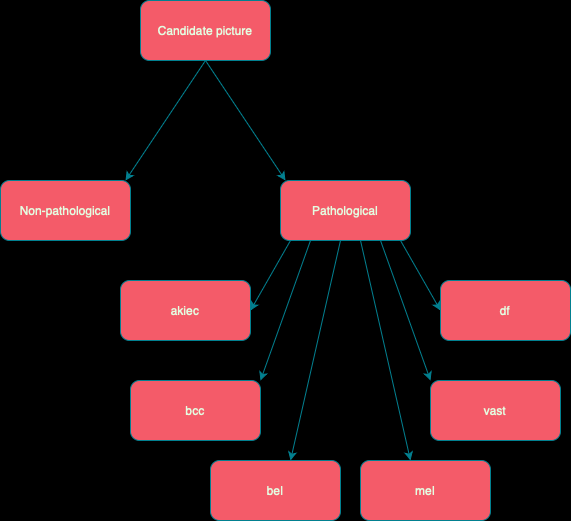

The diagram above was exported from draw.io. Its source (the exported page's mxGraphModel, read from the mxfile embedded in the PNG):
<mxGraphModel dx="1152" dy="665" grid="1" gridSize="10" guides="1" tooltips="1" connect="1" arrows="1" fold="1" page="1" pageScale="1" pageWidth="850" pageHeight="1100" background="#000000" math="0" shadow="0">
  <root>
    <mxCell id="0" />
    <mxCell id="1" parent="0" />
    <mxCell id="h-WqpfFm6d8J1OkZMi-W-1" value="Candidate picture" style="rounded=1;whiteSpace=wrap;html=1;labelBackgroundColor=none;fillColor=#F45B69;strokeColor=#028090;fontColor=#E4FDE1;" vertex="1" parent="1">
      <mxGeometry x="380" y="60" width="130" height="60" as="geometry" />
    </mxCell>
    <mxCell id="h-WqpfFm6d8J1OkZMi-W-2" value="" style="endArrow=classic;html=1;rounded=0;labelBackgroundColor=none;fontColor=default;strokeColor=#028090;" edge="1" parent="1">
      <mxGeometry width="50" height="50" relative="1" as="geometry">
        <mxPoint x="445" y="120" as="sourcePoint" />
        <mxPoint x="365" y="240" as="targetPoint" />
        <Array as="points" />
      </mxGeometry>
    </mxCell>
    <mxCell id="h-WqpfFm6d8J1OkZMi-W-3" value="" style="endArrow=classic;html=1;rounded=0;labelBackgroundColor=none;fontColor=default;strokeColor=#028090;" edge="1" parent="1">
      <mxGeometry width="50" height="50" relative="1" as="geometry">
        <mxPoint x="445" y="120" as="sourcePoint" />
        <mxPoint x="525" y="240" as="targetPoint" />
        <Array as="points" />
      </mxGeometry>
    </mxCell>
    <mxCell id="h-WqpfFm6d8J1OkZMi-W-4" value="Non-pathological" style="rounded=1;whiteSpace=wrap;html=1;labelBackgroundColor=none;fillColor=#F45B69;strokeColor=#028090;fontColor=#E4FDE1;" vertex="1" parent="1">
      <mxGeometry x="240" y="240" width="130" height="60" as="geometry" />
    </mxCell>
    <mxCell id="h-WqpfFm6d8J1OkZMi-W-5" value="Pathological" style="rounded=1;whiteSpace=wrap;html=1;labelBackgroundColor=none;fillColor=#F45B69;strokeColor=#028090;fontColor=#E4FDE1;" vertex="1" parent="1">
      <mxGeometry x="520" y="240" width="130" height="60" as="geometry" />
    </mxCell>
    <mxCell id="h-WqpfFm6d8J1OkZMi-W-6" value="" style="endArrow=classic;html=1;rounded=0;labelBackgroundColor=none;fontColor=default;strokeColor=#028090;" edge="1" parent="1">
      <mxGeometry width="50" height="50" relative="1" as="geometry">
        <mxPoint x="530" y="300" as="sourcePoint" />
        <mxPoint x="490" y="370" as="targetPoint" />
      </mxGeometry>
    </mxCell>
    <mxCell id="h-WqpfFm6d8J1OkZMi-W-7" value="" style="endArrow=classic;html=1;rounded=0;labelBackgroundColor=none;fontColor=default;strokeColor=#028090;" edge="1" parent="1">
      <mxGeometry width="50" height="50" relative="1" as="geometry">
        <mxPoint x="550" y="300" as="sourcePoint" />
        <mxPoint x="500" y="440" as="targetPoint" />
      </mxGeometry>
    </mxCell>
    <mxCell id="h-WqpfFm6d8J1OkZMi-W-8" value="" style="endArrow=classic;html=1;rounded=0;labelBackgroundColor=none;fontColor=default;strokeColor=#028090;" edge="1" parent="1">
      <mxGeometry width="50" height="50" relative="1" as="geometry">
        <mxPoint x="580" y="300" as="sourcePoint" />
        <mxPoint x="530" y="520" as="targetPoint" />
      </mxGeometry>
    </mxCell>
    <mxCell id="h-WqpfFm6d8J1OkZMi-W-9" value="" style="endArrow=classic;html=1;rounded=0;labelBackgroundColor=none;fontColor=default;strokeColor=#028090;" edge="1" parent="1">
      <mxGeometry width="50" height="50" relative="1" as="geometry">
        <mxPoint x="600" y="300" as="sourcePoint" />
        <mxPoint x="650" y="520" as="targetPoint" />
      </mxGeometry>
    </mxCell>
    <mxCell id="h-WqpfFm6d8J1OkZMi-W-10" value="" style="endArrow=classic;html=1;rounded=0;labelBackgroundColor=none;fontColor=default;strokeColor=#028090;" edge="1" parent="1">
      <mxGeometry width="50" height="50" relative="1" as="geometry">
        <mxPoint x="620" y="300" as="sourcePoint" />
        <mxPoint x="670" y="440" as="targetPoint" />
      </mxGeometry>
    </mxCell>
    <mxCell id="h-WqpfFm6d8J1OkZMi-W-11" value="" style="endArrow=classic;html=1;rounded=0;labelBackgroundColor=none;fontColor=default;strokeColor=#028090;" edge="1" parent="1">
      <mxGeometry width="50" height="50" relative="1" as="geometry">
        <mxPoint x="640" y="300" as="sourcePoint" />
        <mxPoint x="680" y="370" as="targetPoint" />
      </mxGeometry>
    </mxCell>
    <mxCell id="h-WqpfFm6d8J1OkZMi-W-13" value="akiec" style="rounded=1;whiteSpace=wrap;html=1;labelBackgroundColor=none;fillColor=#F45B69;strokeColor=#028090;fontColor=#E4FDE1;" vertex="1" parent="1">
      <mxGeometry x="360" y="340" width="130" height="60" as="geometry" />
    </mxCell>
    <mxCell id="h-WqpfFm6d8J1OkZMi-W-14" value="bcc" style="rounded=1;whiteSpace=wrap;html=1;labelBackgroundColor=none;fillColor=#F45B69;strokeColor=#028090;fontColor=#E4FDE1;" vertex="1" parent="1">
      <mxGeometry x="370" y="440" width="130" height="60" as="geometry" />
    </mxCell>
    <mxCell id="h-WqpfFm6d8J1OkZMi-W-15" value="bel" style="rounded=1;whiteSpace=wrap;html=1;labelBackgroundColor=none;fillColor=#F45B69;strokeColor=#028090;fontColor=#E4FDE1;" vertex="1" parent="1">
      <mxGeometry x="450" y="520" width="130" height="60" as="geometry" />
    </mxCell>
    <mxCell id="h-WqpfFm6d8J1OkZMi-W-16" value="mel" style="rounded=1;whiteSpace=wrap;html=1;labelBackgroundColor=none;fillColor=#F45B69;strokeColor=#028090;fontColor=#E4FDE1;" vertex="1" parent="1">
      <mxGeometry x="600" y="520" width="130" height="60" as="geometry" />
    </mxCell>
    <mxCell id="h-WqpfFm6d8J1OkZMi-W-17" value="vast" style="rounded=1;whiteSpace=wrap;html=1;labelBackgroundColor=none;fillColor=#F45B69;strokeColor=#028090;fontColor=#E4FDE1;" vertex="1" parent="1">
      <mxGeometry x="670" y="440" width="130" height="60" as="geometry" />
    </mxCell>
    <mxCell id="h-WqpfFm6d8J1OkZMi-W-18" value="df" style="rounded=1;whiteSpace=wrap;html=1;labelBackgroundColor=none;fillColor=#F45B69;strokeColor=#028090;fontColor=#E4FDE1;" vertex="1" parent="1">
      <mxGeometry x="680" y="340" width="130" height="60" as="geometry" />
    </mxCell>
  </root>
</mxGraphModel>